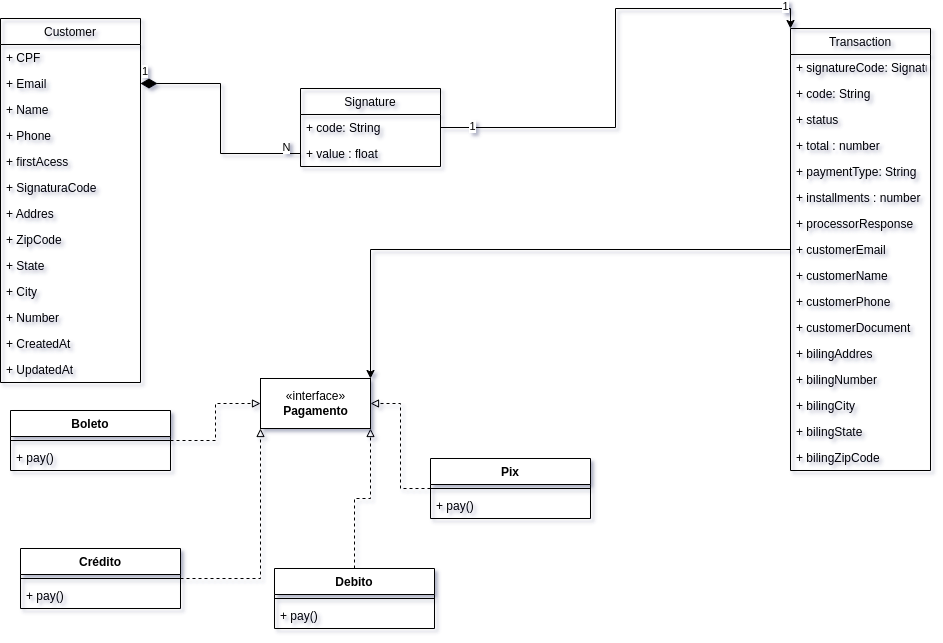

The diagram above was exported from draw.io. Its source (the exported page's mxGraphModel, read from the mxfile embedded in the PNG):
<mxGraphModel dx="1257" dy="1928" grid="1" gridSize="10" guides="1" tooltips="1" connect="1" arrows="1" fold="1" page="1" pageScale="1" pageWidth="827" pageHeight="1169" background="none" math="0" shadow="1">
  <root>
    <mxCell id="0" />
    <mxCell id="1" parent="0" />
    <mxCell id="LzzNHCpTgqKDWYXMxcJo-1" value="Customer" style="swimlane;fontStyle=0;childLayout=stackLayout;horizontal=1;startSize=26;fillColor=none;horizontalStack=0;resizeParent=1;resizeParentMax=0;resizeLast=0;collapsible=1;marginBottom=0;" parent="1" vertex="1">
      <mxGeometry x="60" y="-110" width="140" height="364" as="geometry">
        <mxRectangle x="220" y="74" width="80" height="30" as="alternateBounds" />
      </mxGeometry>
    </mxCell>
    <mxCell id="LzzNHCpTgqKDWYXMxcJo-2" value="+ CPF" style="text;strokeColor=none;fillColor=none;align=left;verticalAlign=top;spacingLeft=4;spacingRight=4;overflow=hidden;rotatable=0;points=[[0,0.5],[1,0.5]];portConstraint=eastwest;" parent="LzzNHCpTgqKDWYXMxcJo-1" vertex="1">
      <mxGeometry y="26" width="140" height="26" as="geometry" />
    </mxCell>
    <mxCell id="LzzNHCpTgqKDWYXMxcJo-3" value="+ Email" style="text;strokeColor=none;fillColor=none;align=left;verticalAlign=top;spacingLeft=4;spacingRight=4;overflow=hidden;rotatable=0;points=[[0,0.5],[1,0.5]];portConstraint=eastwest;" parent="LzzNHCpTgqKDWYXMxcJo-1" vertex="1">
      <mxGeometry y="52" width="140" height="26" as="geometry" />
    </mxCell>
    <mxCell id="LzzNHCpTgqKDWYXMxcJo-4" value="+ Name" style="text;strokeColor=none;fillColor=none;align=left;verticalAlign=top;spacingLeft=4;spacingRight=4;overflow=hidden;rotatable=0;points=[[0,0.5],[1,0.5]];portConstraint=eastwest;" parent="LzzNHCpTgqKDWYXMxcJo-1" vertex="1">
      <mxGeometry y="78" width="140" height="26" as="geometry" />
    </mxCell>
    <mxCell id="Tjqneip7ShTN-4NMOzDZ-12" value="+ Phone" style="text;strokeColor=none;fillColor=none;align=left;verticalAlign=top;spacingLeft=4;spacingRight=4;overflow=hidden;rotatable=0;points=[[0,0.5],[1,0.5]];portConstraint=eastwest;" parent="LzzNHCpTgqKDWYXMxcJo-1" vertex="1">
      <mxGeometry y="104" width="140" height="26" as="geometry" />
    </mxCell>
    <mxCell id="Tjqneip7ShTN-4NMOzDZ-11" value="+ firstAcess" style="text;strokeColor=none;fillColor=none;align=left;verticalAlign=top;spacingLeft=4;spacingRight=4;overflow=hidden;rotatable=0;points=[[0,0.5],[1,0.5]];portConstraint=eastwest;" parent="LzzNHCpTgqKDWYXMxcJo-1" vertex="1">
      <mxGeometry y="130" width="140" height="26" as="geometry" />
    </mxCell>
    <mxCell id="LzzNHCpTgqKDWYXMxcJo-15" value="+ SignaturaCode" style="text;strokeColor=none;fillColor=none;align=left;verticalAlign=top;spacingLeft=4;spacingRight=4;overflow=hidden;rotatable=0;points=[[0,0.5],[1,0.5]];portConstraint=eastwest;" parent="LzzNHCpTgqKDWYXMxcJo-1" vertex="1">
      <mxGeometry y="156" width="140" height="26" as="geometry" />
    </mxCell>
    <mxCell id="Tjqneip7ShTN-4NMOzDZ-14" value="+ Addres" style="text;strokeColor=none;fillColor=none;align=left;verticalAlign=top;spacingLeft=4;spacingRight=4;overflow=hidden;rotatable=0;points=[[0,0.5],[1,0.5]];portConstraint=eastwest;rounded=0;glass=0;" parent="LzzNHCpTgqKDWYXMxcJo-1" vertex="1">
      <mxGeometry y="182" width="140" height="26" as="geometry" />
    </mxCell>
    <mxCell id="Tjqneip7ShTN-4NMOzDZ-18" value="+ ZipCode" style="text;strokeColor=none;fillColor=none;align=left;verticalAlign=top;spacingLeft=4;spacingRight=4;overflow=hidden;rotatable=0;points=[[0,0.5],[1,0.5]];portConstraint=eastwest;rounded=0;glass=0;" parent="LzzNHCpTgqKDWYXMxcJo-1" vertex="1">
      <mxGeometry y="208" width="140" height="26" as="geometry" />
    </mxCell>
    <mxCell id="Tjqneip7ShTN-4NMOzDZ-17" value="+ State" style="text;strokeColor=none;fillColor=none;align=left;verticalAlign=top;spacingLeft=4;spacingRight=4;overflow=hidden;rotatable=0;points=[[0,0.5],[1,0.5]];portConstraint=eastwest;rounded=0;glass=0;" parent="LzzNHCpTgqKDWYXMxcJo-1" vertex="1">
      <mxGeometry y="234" width="140" height="26" as="geometry" />
    </mxCell>
    <mxCell id="Tjqneip7ShTN-4NMOzDZ-16" value="+ City" style="text;strokeColor=none;fillColor=none;align=left;verticalAlign=top;spacingLeft=4;spacingRight=4;overflow=hidden;rotatable=0;points=[[0,0.5],[1,0.5]];portConstraint=eastwest;rounded=0;glass=0;" parent="LzzNHCpTgqKDWYXMxcJo-1" vertex="1">
      <mxGeometry y="260" width="140" height="26" as="geometry" />
    </mxCell>
    <mxCell id="Tjqneip7ShTN-4NMOzDZ-15" value="+ Number" style="text;strokeColor=none;fillColor=none;align=left;verticalAlign=top;spacingLeft=4;spacingRight=4;overflow=hidden;rotatable=0;points=[[0,0.5],[1,0.5]];portConstraint=eastwest;rounded=0;glass=0;" parent="LzzNHCpTgqKDWYXMxcJo-1" vertex="1">
      <mxGeometry y="286" width="140" height="26" as="geometry" />
    </mxCell>
    <mxCell id="Tjqneip7ShTN-4NMOzDZ-24" value="+ CreatedAt" style="text;strokeColor=none;fillColor=none;align=left;verticalAlign=top;spacingLeft=4;spacingRight=4;overflow=hidden;rotatable=0;points=[[0,0.5],[1,0.5]];portConstraint=eastwest;rounded=0;glass=0;" parent="LzzNHCpTgqKDWYXMxcJo-1" vertex="1">
      <mxGeometry y="312" width="140" height="26" as="geometry" />
    </mxCell>
    <mxCell id="Tjqneip7ShTN-4NMOzDZ-25" value="+ UpdatedAt" style="text;strokeColor=none;fillColor=none;align=left;verticalAlign=top;spacingLeft=4;spacingRight=4;overflow=hidden;rotatable=0;points=[[0,0.5],[1,0.5]];portConstraint=eastwest;rounded=0;glass=0;" parent="LzzNHCpTgqKDWYXMxcJo-1" vertex="1">
      <mxGeometry y="338" width="140" height="26" as="geometry" />
    </mxCell>
    <mxCell id="gY_tWiHTzG365hBSJKBM-8" style="edgeStyle=orthogonalEdgeStyle;rounded=0;orthogonalLoop=1;jettySize=auto;html=1;entryX=0;entryY=0;entryDx=0;entryDy=0;" parent="1" source="LzzNHCpTgqKDWYXMxcJo-5" target="nzmdDfQsOi1ziEXMEYKU-1" edge="1">
      <mxGeometry relative="1" as="geometry" />
    </mxCell>
    <mxCell id="gY_tWiHTzG365hBSJKBM-10" value="1" style="edgeLabel;html=1;align=center;verticalAlign=middle;resizable=0;points=[];" parent="gY_tWiHTzG365hBSJKBM-8" vertex="1" connectable="0">
      <mxGeometry x="0.893" y="3" relative="1" as="geometry">
        <mxPoint as="offset" />
      </mxGeometry>
    </mxCell>
    <mxCell id="gY_tWiHTzG365hBSJKBM-13" value="1" style="edgeLabel;html=1;align=center;verticalAlign=middle;resizable=0;points=[];" parent="gY_tWiHTzG365hBSJKBM-8" vertex="1" connectable="0">
      <mxGeometry x="-0.8698" y="2" relative="1" as="geometry">
        <mxPoint as="offset" />
      </mxGeometry>
    </mxCell>
    <mxCell id="LzzNHCpTgqKDWYXMxcJo-5" value="Signature" style="swimlane;fontStyle=0;childLayout=stackLayout;horizontal=1;startSize=26;fillColor=none;horizontalStack=0;resizeParent=1;resizeParentMax=0;resizeLast=0;collapsible=1;marginBottom=0;" parent="1" vertex="1">
      <mxGeometry x="360" y="-40" width="140" height="78" as="geometry">
        <mxRectangle x="580" y="100" width="70" height="30" as="alternateBounds" />
      </mxGeometry>
    </mxCell>
    <mxCell id="nzmdDfQsOi1ziEXMEYKU-9" value="+ code: String" style="text;strokeColor=none;fillColor=none;align=left;verticalAlign=top;spacingLeft=4;spacingRight=4;overflow=hidden;rotatable=0;points=[[0,0.5],[1,0.5]];portConstraint=eastwest;" parent="LzzNHCpTgqKDWYXMxcJo-5" vertex="1">
      <mxGeometry y="26" width="140" height="26" as="geometry" />
    </mxCell>
    <mxCell id="LzzNHCpTgqKDWYXMxcJo-7" value="+ value : float" style="text;strokeColor=none;fillColor=none;align=left;verticalAlign=top;spacingLeft=4;spacingRight=4;overflow=hidden;rotatable=0;points=[[0,0.5],[1,0.5]];portConstraint=eastwest;" parent="LzzNHCpTgqKDWYXMxcJo-5" vertex="1">
      <mxGeometry y="52" width="140" height="26" as="geometry" />
    </mxCell>
    <mxCell id="95KJ-MnLuLK5YBto8_yX-2" style="edgeStyle=orthogonalEdgeStyle;rounded=0;orthogonalLoop=1;jettySize=auto;html=1;entryX=0;entryY=0.5;entryDx=0;entryDy=0;dashed=1;strokeWidth=1;endArrow=block;endFill=0;" parent="1" source="LzzNHCpTgqKDWYXMxcJo-16" target="95KJ-MnLuLK5YBto8_yX-1" edge="1">
      <mxGeometry relative="1" as="geometry" />
    </mxCell>
    <mxCell id="LzzNHCpTgqKDWYXMxcJo-16" value="Boleto" style="swimlane;fontStyle=1;align=center;verticalAlign=top;childLayout=stackLayout;horizontal=1;startSize=26;horizontalStack=0;resizeParent=1;resizeParentMax=0;resizeLast=0;collapsible=1;marginBottom=0;" parent="1" vertex="1">
      <mxGeometry x="70" y="282" width="160" height="60" as="geometry">
        <mxRectangle x="270" y="470" width="110" height="30" as="alternateBounds" />
      </mxGeometry>
    </mxCell>
    <mxCell id="LzzNHCpTgqKDWYXMxcJo-18" value="" style="line;strokeWidth=1;fillColor=none;align=left;verticalAlign=middle;spacingTop=-1;spacingLeft=3;spacingRight=3;rotatable=0;labelPosition=right;points=[];portConstraint=eastwest;strokeColor=inherit;" parent="LzzNHCpTgqKDWYXMxcJo-16" vertex="1">
      <mxGeometry y="26" width="160" height="8" as="geometry" />
    </mxCell>
    <mxCell id="LzzNHCpTgqKDWYXMxcJo-19" value="+ pay()" style="text;strokeColor=none;fillColor=none;align=left;verticalAlign=top;spacingLeft=4;spacingRight=4;overflow=hidden;rotatable=0;points=[[0,0.5],[1,0.5]];portConstraint=eastwest;" parent="LzzNHCpTgqKDWYXMxcJo-16" vertex="1">
      <mxGeometry y="34" width="160" height="26" as="geometry" />
    </mxCell>
    <mxCell id="LzzNHCpTgqKDWYXMxcJo-25" value="1" style="endArrow=none;html=1;startArrow=diamondThin;startFill=1;edgeStyle=orthogonalEdgeStyle;align=left;verticalAlign=bottom;rounded=0;exitX=1;exitY=0.5;exitDx=0;exitDy=0;entryX=0;entryY=0.5;entryDx=0;entryDy=0;endFill=0;endSize=14;startSize=14;" parent="1" source="LzzNHCpTgqKDWYXMxcJo-3" target="LzzNHCpTgqKDWYXMxcJo-7" edge="1">
      <mxGeometry x="-1" y="3" relative="1" as="geometry">
        <mxPoint x="320" y="160" as="sourcePoint" />
        <mxPoint x="380" y="100" as="targetPoint" />
      </mxGeometry>
    </mxCell>
    <mxCell id="95KJ-MnLuLK5YBto8_yX-25" value="N" style="edgeLabel;html=1;align=center;verticalAlign=middle;resizable=0;points=[];" parent="LzzNHCpTgqKDWYXMxcJo-25" vertex="1" connectable="0">
      <mxGeometry x="0.88" y="7" relative="1" as="geometry">
        <mxPoint as="offset" />
      </mxGeometry>
    </mxCell>
    <mxCell id="95KJ-MnLuLK5YBto8_yX-1" value="«interface»&lt;br&gt;&lt;b&gt;Pagamento&lt;/b&gt;" style="html=1;" parent="1" vertex="1">
      <mxGeometry x="320" y="250" width="110" height="50" as="geometry" />
    </mxCell>
    <mxCell id="95KJ-MnLuLK5YBto8_yX-7" style="edgeStyle=orthogonalEdgeStyle;rounded=0;orthogonalLoop=1;jettySize=auto;html=1;entryX=1;entryY=0.5;entryDx=0;entryDy=0;dashed=1;endArrow=block;endFill=0;" parent="1" source="95KJ-MnLuLK5YBto8_yX-3" target="95KJ-MnLuLK5YBto8_yX-1" edge="1">
      <mxGeometry relative="1" as="geometry" />
    </mxCell>
    <mxCell id="95KJ-MnLuLK5YBto8_yX-3" value="Pix" style="swimlane;fontStyle=1;align=center;verticalAlign=top;childLayout=stackLayout;horizontal=1;startSize=26;horizontalStack=0;resizeParent=1;resizeParentMax=0;resizeLast=0;collapsible=1;marginBottom=0;" parent="1" vertex="1">
      <mxGeometry x="490" y="330" width="160" height="60" as="geometry">
        <mxRectangle x="270" y="470" width="110" height="30" as="alternateBounds" />
      </mxGeometry>
    </mxCell>
    <mxCell id="95KJ-MnLuLK5YBto8_yX-5" value="" style="line;strokeWidth=1;fillColor=none;align=left;verticalAlign=middle;spacingTop=-1;spacingLeft=3;spacingRight=3;rotatable=0;labelPosition=right;points=[];portConstraint=eastwest;strokeColor=inherit;" parent="95KJ-MnLuLK5YBto8_yX-3" vertex="1">
      <mxGeometry y="26" width="160" height="8" as="geometry" />
    </mxCell>
    <mxCell id="95KJ-MnLuLK5YBto8_yX-6" value="+ pay()" style="text;strokeColor=none;fillColor=none;align=left;verticalAlign=top;spacingLeft=4;spacingRight=4;overflow=hidden;rotatable=0;points=[[0,0.5],[1,0.5]];portConstraint=eastwest;" parent="95KJ-MnLuLK5YBto8_yX-3" vertex="1">
      <mxGeometry y="34" width="160" height="26" as="geometry" />
    </mxCell>
    <mxCell id="95KJ-MnLuLK5YBto8_yX-17" style="edgeStyle=orthogonalEdgeStyle;rounded=0;orthogonalLoop=1;jettySize=auto;html=1;entryX=0;entryY=1;entryDx=0;entryDy=0;endArrow=block;endFill=0;dashed=1;" parent="1" source="95KJ-MnLuLK5YBto8_yX-13" target="95KJ-MnLuLK5YBto8_yX-1" edge="1">
      <mxGeometry relative="1" as="geometry" />
    </mxCell>
    <mxCell id="95KJ-MnLuLK5YBto8_yX-13" value="Crédito" style="swimlane;fontStyle=1;align=center;verticalAlign=top;childLayout=stackLayout;horizontal=1;startSize=26;horizontalStack=0;resizeParent=1;resizeParentMax=0;resizeLast=0;collapsible=1;marginBottom=0;" parent="1" vertex="1">
      <mxGeometry x="80" y="420" width="160" height="60" as="geometry">
        <mxRectangle x="270" y="470" width="110" height="30" as="alternateBounds" />
      </mxGeometry>
    </mxCell>
    <mxCell id="95KJ-MnLuLK5YBto8_yX-15" value="" style="line;strokeWidth=1;fillColor=none;align=left;verticalAlign=middle;spacingTop=-1;spacingLeft=3;spacingRight=3;rotatable=0;labelPosition=right;points=[];portConstraint=eastwest;strokeColor=inherit;" parent="95KJ-MnLuLK5YBto8_yX-13" vertex="1">
      <mxGeometry y="26" width="160" height="8" as="geometry" />
    </mxCell>
    <mxCell id="95KJ-MnLuLK5YBto8_yX-16" value="+ pay()" style="text;strokeColor=none;fillColor=none;align=left;verticalAlign=top;spacingLeft=4;spacingRight=4;overflow=hidden;rotatable=0;points=[[0,0.5],[1,0.5]];portConstraint=eastwest;" parent="95KJ-MnLuLK5YBto8_yX-13" vertex="1">
      <mxGeometry y="34" width="160" height="26" as="geometry" />
    </mxCell>
    <mxCell id="95KJ-MnLuLK5YBto8_yX-22" style="edgeStyle=orthogonalEdgeStyle;rounded=0;orthogonalLoop=1;jettySize=auto;html=1;entryX=1;entryY=1;entryDx=0;entryDy=0;endArrow=block;endFill=0;dashed=1;" parent="1" source="95KJ-MnLuLK5YBto8_yX-18" target="95KJ-MnLuLK5YBto8_yX-1" edge="1">
      <mxGeometry relative="1" as="geometry" />
    </mxCell>
    <mxCell id="95KJ-MnLuLK5YBto8_yX-18" value="Debito" style="swimlane;fontStyle=1;align=center;verticalAlign=top;childLayout=stackLayout;horizontal=1;startSize=26;horizontalStack=0;resizeParent=1;resizeParentMax=0;resizeLast=0;collapsible=1;marginBottom=0;" parent="1" vertex="1">
      <mxGeometry x="334" y="440" width="160" height="60" as="geometry">
        <mxRectangle x="270" y="470" width="110" height="30" as="alternateBounds" />
      </mxGeometry>
    </mxCell>
    <mxCell id="95KJ-MnLuLK5YBto8_yX-20" value="" style="line;strokeWidth=1;fillColor=none;align=left;verticalAlign=middle;spacingTop=-1;spacingLeft=3;spacingRight=3;rotatable=0;labelPosition=right;points=[];portConstraint=eastwest;strokeColor=inherit;" parent="95KJ-MnLuLK5YBto8_yX-18" vertex="1">
      <mxGeometry y="26" width="160" height="8" as="geometry" />
    </mxCell>
    <mxCell id="95KJ-MnLuLK5YBto8_yX-21" value="+ pay()" style="text;strokeColor=none;fillColor=none;align=left;verticalAlign=top;spacingLeft=4;spacingRight=4;overflow=hidden;rotatable=0;points=[[0,0.5],[1,0.5]];portConstraint=eastwest;" parent="95KJ-MnLuLK5YBto8_yX-18" vertex="1">
      <mxGeometry y="34" width="160" height="26" as="geometry" />
    </mxCell>
    <mxCell id="gY_tWiHTzG365hBSJKBM-9" style="edgeStyle=orthogonalEdgeStyle;rounded=0;orthogonalLoop=1;jettySize=auto;html=1;entryX=1;entryY=0;entryDx=0;entryDy=0;" parent="1" source="nzmdDfQsOi1ziEXMEYKU-1" target="95KJ-MnLuLK5YBto8_yX-1" edge="1">
      <mxGeometry relative="1" as="geometry" />
    </mxCell>
    <mxCell id="nzmdDfQsOi1ziEXMEYKU-1" value="Transaction" style="swimlane;fontStyle=0;childLayout=stackLayout;horizontal=1;startSize=26;fillColor=none;horizontalStack=0;resizeParent=1;resizeParentMax=0;resizeLast=0;collapsible=1;marginBottom=0;" parent="1" vertex="1">
      <mxGeometry x="850" y="-100" width="140" height="442" as="geometry">
        <mxRectangle x="580" y="100" width="70" height="30" as="alternateBounds" />
      </mxGeometry>
    </mxCell>
    <mxCell id="nzmdDfQsOi1ziEXMEYKU-2" value="+ signatureCode: Signature" style="text;strokeColor=none;fillColor=none;align=left;verticalAlign=top;spacingLeft=4;spacingRight=4;overflow=hidden;rotatable=0;points=[[0,0.5],[1,0.5]];portConstraint=eastwest;" parent="nzmdDfQsOi1ziEXMEYKU-1" vertex="1">
      <mxGeometry y="26" width="140" height="26" as="geometry" />
    </mxCell>
    <mxCell id="nzmdDfQsOi1ziEXMEYKU-3" value="+ code: String" style="text;strokeColor=none;fillColor=none;align=left;verticalAlign=top;spacingLeft=4;spacingRight=4;overflow=hidden;rotatable=0;points=[[0,0.5],[1,0.5]];portConstraint=eastwest;" parent="nzmdDfQsOi1ziEXMEYKU-1" vertex="1">
      <mxGeometry y="52" width="140" height="26" as="geometry" />
    </mxCell>
    <mxCell id="nzmdDfQsOi1ziEXMEYKU-4" value="+ status" style="text;strokeColor=none;fillColor=none;align=left;verticalAlign=top;spacingLeft=4;spacingRight=4;overflow=hidden;rotatable=0;points=[[0,0.5],[1,0.5]];portConstraint=eastwest;" parent="nzmdDfQsOi1ziEXMEYKU-1" vertex="1">
      <mxGeometry y="78" width="140" height="26" as="geometry" />
    </mxCell>
    <mxCell id="K4l874PXQuh5uWvg6KMr-1" value="+ total : number&#10;" style="text;strokeColor=none;fillColor=none;align=left;verticalAlign=top;spacingLeft=4;spacingRight=4;overflow=hidden;rotatable=0;points=[[0,0.5],[1,0.5]];portConstraint=eastwest;" parent="nzmdDfQsOi1ziEXMEYKU-1" vertex="1">
      <mxGeometry y="104" width="140" height="26" as="geometry" />
    </mxCell>
    <mxCell id="nzmdDfQsOi1ziEXMEYKU-5" value="+ paymentType: String" style="text;strokeColor=none;fillColor=none;align=left;verticalAlign=top;spacingLeft=4;spacingRight=4;overflow=hidden;rotatable=0;points=[[0,0.5],[1,0.5]];portConstraint=eastwest;rounded=0;glass=0;" parent="nzmdDfQsOi1ziEXMEYKU-1" vertex="1">
      <mxGeometry y="130" width="140" height="26" as="geometry" />
    </mxCell>
    <mxCell id="nzmdDfQsOi1ziEXMEYKU-10" value="+ installments : number" style="text;strokeColor=none;fillColor=none;align=left;verticalAlign=top;spacingLeft=4;spacingRight=4;overflow=hidden;rotatable=0;points=[[0,0.5],[1,0.5]];portConstraint=eastwest;rounded=0;glass=0;" parent="nzmdDfQsOi1ziEXMEYKU-1" vertex="1">
      <mxGeometry y="156" width="140" height="26" as="geometry" />
    </mxCell>
    <mxCell id="nzmdDfQsOi1ziEXMEYKU-11" value="+ processorResponse" style="text;strokeColor=none;fillColor=none;align=left;verticalAlign=top;spacingLeft=4;spacingRight=4;overflow=hidden;rotatable=0;points=[[0,0.5],[1,0.5]];portConstraint=eastwest;rounded=0;glass=0;" parent="nzmdDfQsOi1ziEXMEYKU-1" vertex="1">
      <mxGeometry y="182" width="140" height="26" as="geometry" />
    </mxCell>
    <mxCell id="nzmdDfQsOi1ziEXMEYKU-12" value="+ customerEmail" style="text;strokeColor=none;fillColor=none;align=left;verticalAlign=top;spacingLeft=4;spacingRight=4;overflow=hidden;rotatable=0;points=[[0,0.5],[1,0.5]];portConstraint=eastwest;rounded=0;glass=0;" parent="nzmdDfQsOi1ziEXMEYKU-1" vertex="1">
      <mxGeometry y="208" width="140" height="26" as="geometry" />
    </mxCell>
    <mxCell id="nzmdDfQsOi1ziEXMEYKU-13" value="+ customerName" style="text;strokeColor=none;fillColor=none;align=left;verticalAlign=top;spacingLeft=4;spacingRight=4;overflow=hidden;rotatable=0;points=[[0,0.5],[1,0.5]];portConstraint=eastwest;rounded=0;glass=0;" parent="nzmdDfQsOi1ziEXMEYKU-1" vertex="1">
      <mxGeometry y="234" width="140" height="26" as="geometry" />
    </mxCell>
    <mxCell id="nzmdDfQsOi1ziEXMEYKU-15" value="+ customerPhone" style="text;strokeColor=none;fillColor=none;align=left;verticalAlign=top;spacingLeft=4;spacingRight=4;overflow=hidden;rotatable=0;points=[[0,0.5],[1,0.5]];portConstraint=eastwest;rounded=0;glass=0;" parent="nzmdDfQsOi1ziEXMEYKU-1" vertex="1">
      <mxGeometry y="260" width="140" height="26" as="geometry" />
    </mxCell>
    <mxCell id="nzmdDfQsOi1ziEXMEYKU-14" value="+ customerDocument" style="text;strokeColor=none;fillColor=none;align=left;verticalAlign=top;spacingLeft=4;spacingRight=4;overflow=hidden;rotatable=0;points=[[0,0.5],[1,0.5]];portConstraint=eastwest;rounded=0;glass=0;" parent="nzmdDfQsOi1ziEXMEYKU-1" vertex="1">
      <mxGeometry y="286" width="140" height="26" as="geometry" />
    </mxCell>
    <mxCell id="nzmdDfQsOi1ziEXMEYKU-16" value="+ bilingAddres" style="text;strokeColor=none;fillColor=none;align=left;verticalAlign=top;spacingLeft=4;spacingRight=4;overflow=hidden;rotatable=0;points=[[0,0.5],[1,0.5]];portConstraint=eastwest;rounded=0;glass=0;" parent="nzmdDfQsOi1ziEXMEYKU-1" vertex="1">
      <mxGeometry y="312" width="140" height="26" as="geometry" />
    </mxCell>
    <mxCell id="nzmdDfQsOi1ziEXMEYKU-17" value="+ bilingNumber" style="text;strokeColor=none;fillColor=none;align=left;verticalAlign=top;spacingLeft=4;spacingRight=4;overflow=hidden;rotatable=0;points=[[0,0.5],[1,0.5]];portConstraint=eastwest;rounded=0;glass=0;" parent="nzmdDfQsOi1ziEXMEYKU-1" vertex="1">
      <mxGeometry y="338" width="140" height="26" as="geometry" />
    </mxCell>
    <mxCell id="nzmdDfQsOi1ziEXMEYKU-18" value="+ bilingCity" style="text;strokeColor=none;fillColor=none;align=left;verticalAlign=top;spacingLeft=4;spacingRight=4;overflow=hidden;rotatable=0;points=[[0,0.5],[1,0.5]];portConstraint=eastwest;rounded=0;glass=0;" parent="nzmdDfQsOi1ziEXMEYKU-1" vertex="1">
      <mxGeometry y="364" width="140" height="26" as="geometry" />
    </mxCell>
    <mxCell id="nzmdDfQsOi1ziEXMEYKU-20" value="+ bilingState" style="text;strokeColor=none;fillColor=none;align=left;verticalAlign=top;spacingLeft=4;spacingRight=4;overflow=hidden;rotatable=0;points=[[0,0.5],[1,0.5]];portConstraint=eastwest;rounded=0;glass=0;" parent="nzmdDfQsOi1ziEXMEYKU-1" vertex="1">
      <mxGeometry y="390" width="140" height="26" as="geometry" />
    </mxCell>
    <mxCell id="nzmdDfQsOi1ziEXMEYKU-21" value="+ bilingZipCode" style="text;strokeColor=none;fillColor=none;align=left;verticalAlign=top;spacingLeft=4;spacingRight=4;overflow=hidden;rotatable=0;points=[[0,0.5],[1,0.5]];portConstraint=eastwest;rounded=0;glass=0;" parent="nzmdDfQsOi1ziEXMEYKU-1" vertex="1">
      <mxGeometry y="416" width="140" height="26" as="geometry" />
    </mxCell>
  </root>
</mxGraphModel>